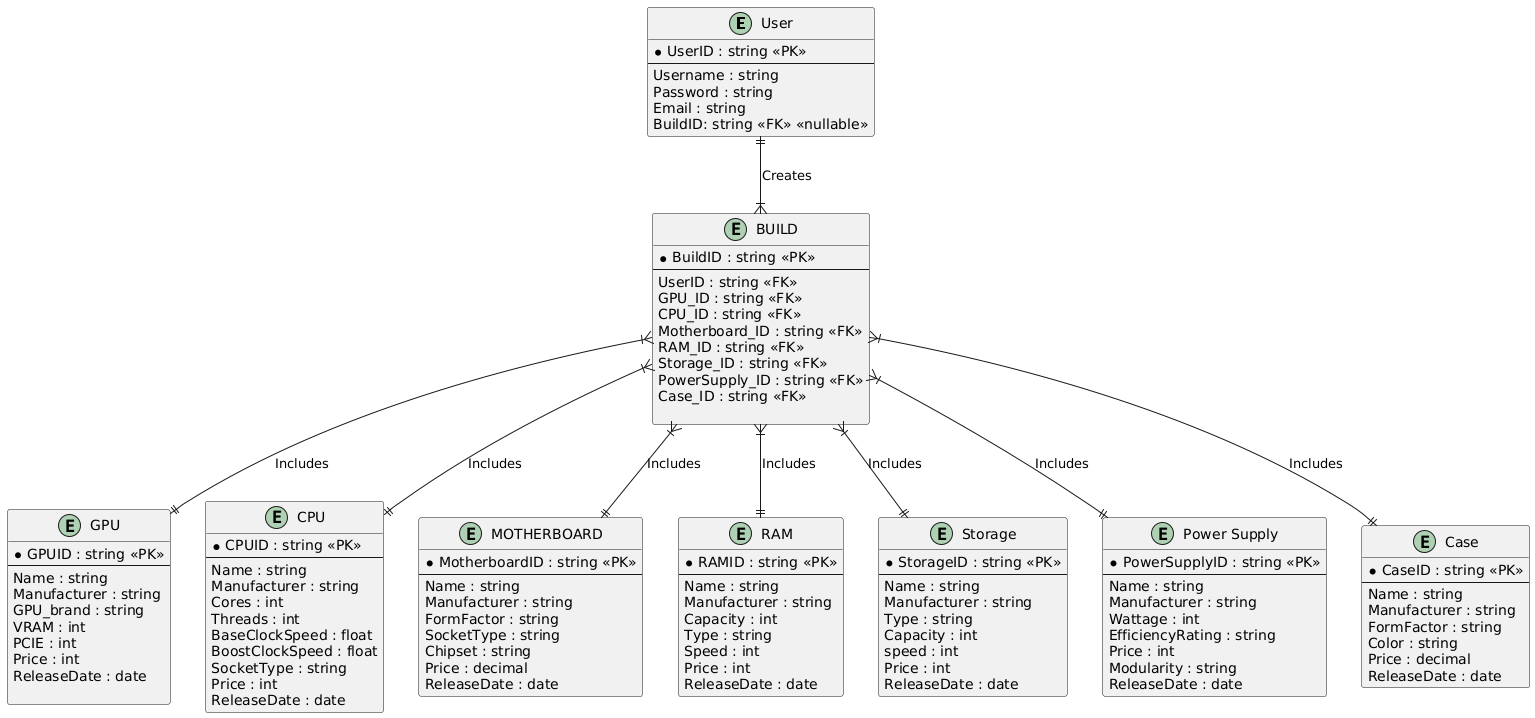

The diagram above was rendered by PlantUML. Its source (embedded in the PNG):
@startuml
'https://plantuml.com/sequence-diagram

entity "User" as User {
  * UserID : string <<PK>>
  --
  Username : string
  Password : string
  Email : string
  BuildID: string <<FK>> <<nullable>>
}

entity "GPU" as GPU {
  * GPUID : string <<PK>>
  --
  Name : string
  Manufacturer : string
  GPU_brand : string
  VRAM : int 
  PCIE : int
  Price : int
  ReleaseDate : date
  
}

entity "CPU" {
  * CPUID : string <<PK>>
  --
  Name : string
  Manufacturer : string
  Cores : int
  Threads : int
  BaseClockSpeed : float
  BoostClockSpeed : float
  SocketType : string
  Price : int
  ReleaseDate : date
}

entity "MOTHERBOARD" as Motherboard {
  * MotherboardID : string <<PK>>
  --
  Name : string
  Manufacturer : string
  FormFactor : string
  SocketType : string
  Chipset : string
  Price : decimal
  ReleaseDate : date
}

entity "RAM" {
  * RAMID : string <<PK>>
  --
  Name : string
  Manufacturer : string
  Capacity : int
  Type : string
  Speed : int
  Price : int
  ReleaseDate : date
}

entity "Storage" as Storage {
  * StorageID : string <<PK>>
  --
  Name : string
  Manufacturer : string
  Type : string 
  Capacity : int 
  speed : int 
  Price : int
  ReleaseDate : date
}

entity "Power Supply" as PowerSupply {
  * PowerSupplyID : string <<PK>>
  --
  Name : string
  Manufacturer : string
  Wattage : int 
  EfficiencyRating : string 
  Price : int
  Modularity : string 
  ReleaseDate : date
}

entity "Case" as Case {
  * CaseID : string <<PK>>
  --
  Name : string
  Manufacturer : string
  FormFactor : string 
  Color : string
  Price : decimal
  ReleaseDate : date
}

entity "BUILD" as Build {
  * BuildID : string <<PK>>
  --
  UserID : string <<FK>>
  GPU_ID : string <<FK>>
  CPU_ID : string <<FK>>
  Motherboard_ID : string <<FK>>
  RAM_ID : string <<FK>>
  Storage_ID : string <<FK>>
  PowerSupply_ID : string <<FK>>
  Case_ID : string <<FK>>

}

' Relationships
User ||--|{ Build : "Creates"
Build }|--|| GPU : "Includes"
Build }|--|| CPU : "Includes"
Build }|--|| Motherboard : "Includes"
Build }|--|| RAM : "Includes"
Build }|--|| Storage : "Includes"
Build }|--|| PowerSupply : "Includes"
Build }|--|| Case : "Includes"
@enduml